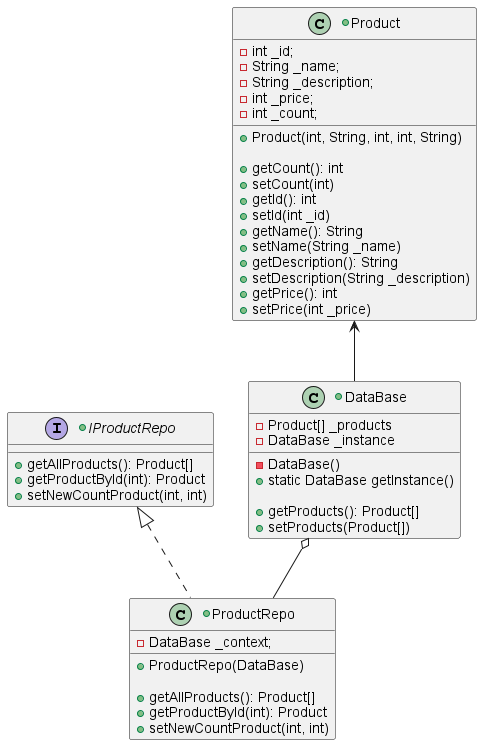

The diagram above was rendered by PlantUML. Its source (embedded in the PNG):
@startuml

+class DataBase {
    - Product[] _products
    - DataBase _instance
    - DataBase()
    + static DataBase getInstance()

    + getProducts(): Product[]
    + setProducts(Product[])
}

+class Product {
    - int _id;
    - String _name;
    - String _description;
    - int _price;
    - int _count;

    + Product(int, String, int, int, String)

    + getCount(): int
    + setCount(int)
    + getId(): int
    + setId(int _id)
    + getName(): String
    + setName(String _name)
    + getDescription(): String
    + setDescription(String _description)
    + getPrice(): int
    + setPrice(int _price)
}

+class ProductRepo implements IProductRepo {
    - DataBase _context;

    + ProductRepo(DataBase)

    + getAllProducts(): Product[]
    + getProductById(int): Product
    + setNewCountProduct(int, int)
}

+interface IProductRepo {
    + getAllProducts(): Product[]
    + getProductById(int): Product
    + setNewCountProduct(int, int)
}

DataBase o-- ProductRepo
Product <-- DataBase

@enduml